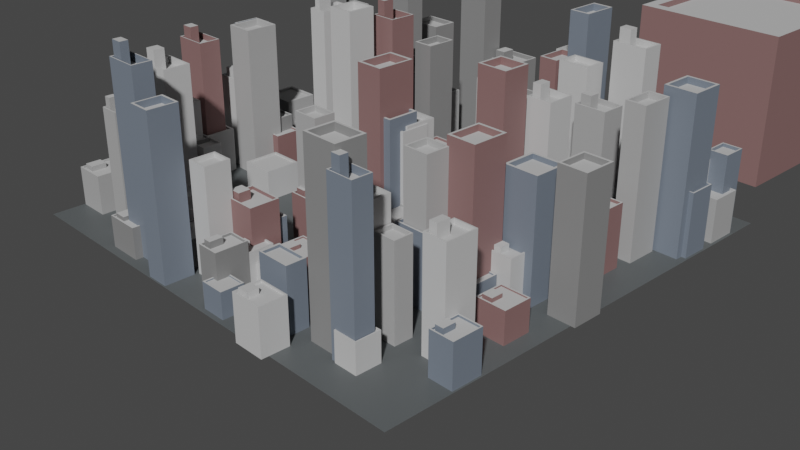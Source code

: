 # Source: generatedcity.blend  (saved by Blender 3.2.14; exported with 4.5.12 LTS)
import bpy
from mathutils import Matrix  # noqa: F401  (used for matrix-valued properties, if any)

bpy.ops.wm.read_factory_settings(use_empty=True)
scene = bpy.context.scene
scene.name = 'Scene'

# ---- collections
col_collection = bpy.data.collections.new('Collection'); scene.collection.children.link(col_collection)
col_extra = bpy.data.collections.new('extra'); scene.collection.children.link(col_extra)

# ---- materials (node trees are filled in below, after node groups)
mat_ground = bpy.data.materials.new('ground')
mat_ground.use_transparent_shadow = False
mat_buildingsmaterial = bpy.data.materials.new('buildingsmaterial')
mat_buildingsmaterial.use_transparent_shadow = False

# ---- node groups
ng_city = bpy.data.node_groups.new('City', 'GeometryNodeTree')
_s = ng_city.interface.new_socket(name='Geometry', in_out='OUTPUT', socket_type='NodeSocketGeometry')
_s = ng_city.interface.new_socket(name='Geometry', in_out='INPUT', socket_type='NodeSocketGeometry')
ng_city.is_modifier = True
# nodes of 'City' reference scene objects; filled in after objects exist

# ---- material node trees
mat_ground.use_nodes = True; mat_ground.node_tree.nodes.clear()
_N = mat_ground.node_tree.nodes; _L = mat_ground.node_tree.links
n0 = _N.new('ShaderNodeBsdfPrincipled'); n0.name = 'Principled BSDF'; n0.location = (-41, 263)
n0.distribution = 'GGX'
n0.subsurface_method = 'RANDOM_WALK_SKIN'
n0.inputs[0].default_value = (0.09912, 0.1094, 0.1127, 1.0)
n0.inputs[3].default_value = 1.45
n0.inputs[27].default_value = (0.0, 0.0, 0.0, 1.0)
n0.inputs[28].default_value = 1.0
n1 = _N.new('ShaderNodeOutputMaterial'); n1.name = 'Material Output'; n1.location = (249, 263)
_L.new(n0.outputs[0], n1.inputs[0])
n1.is_active_output = True
mat_buildingsmaterial.use_nodes = True; mat_buildingsmaterial.node_tree.nodes.clear()
_N = mat_buildingsmaterial.node_tree.nodes; _L = mat_buildingsmaterial.node_tree.links
n0 = _N.new('ShaderNodeBsdfPrincipled'); n0.name = 'Principled BSDF'; n0.location = (-17, 243)
n0.distribution = 'GGX'
n0.subsurface_method = 'RANDOM_WALK_SKIN'
n0.inputs[3].default_value = 1.45
n0.inputs[27].default_value = (0.0, 0.0, 0.0, 1.0)
n0.inputs[28].default_value = 1.0
n1 = _N.new('ShaderNodeOutputMaterial'); n1.name = 'Material Output'; n1.location = (523, 243)
n2 = _N.new('ShaderNodeBsdfDiffuse'); n2.name = 'Diffuse BSDF'; n2.location = (6, 373)
n2.inputs[0].default_value = (0.5005, 0.5005, 0.5005, 1.0)
n3 = _N.new('ShaderNodeMixShader'); n3.name = 'Mix Shader'; n3.location = (304, 263)
n4 = _N.new('ShaderNodeSeparateXYZ'); n4.name = 'Separate XYZ'; n4.location = (41, 593)
n5 = _N.new('ShaderNodeNewGeometry'); n5.name = 'Geometry'; n5.location = (-195, 442)
n6 = _N.new('ShaderNodeObjectInfo'); n6.name = 'Object Info'; n6.location = (-650, 142)
n7 = _N.new('ShaderNodeValToRGB'); n7.name = 'ColorRamp'; n7.location = (-392, 175)
n7.color_ramp.interpolation = 'CONSTANT'
while len(n7.color_ramp.elements) > 1: n7.color_ramp.elements.remove(n7.color_ramp.elements[-1])
n7.color_ramp.elements[0].position = 0.0; n7.color_ramp.elements[0].color = (0.2446, 0.2446, 0.2446, 1.0)
_e = n7.color_ramp.elements.new(0.2159); _e.color = (0.5775, 0.5775, 0.5775, 1.0)
_e = n7.color_ramp.elements.new(0.3943); _e.color = (0.4103, 0.4103, 0.4103, 1.0)
_e = n7.color_ramp.elements.new(0.5767); _e.color = (0.1777, 0.2113, 0.2606, 1.0)
_e = n7.color_ramp.elements.new(0.7787); _e.color = (0.2548, 0.1428, 0.1384, 1.0)
_L.new(n3.outputs[0], n1.inputs[0])
_L.new(n0.outputs[0], n3.inputs[1])
_L.new(n2.outputs[0], n3.inputs[2])
_L.new(n5.outputs[1], n4.inputs[0])
_L.new(n4.outputs[2], n3.inputs[0])
_L.new(n6.outputs[5], n7.inputs[0])
_L.new(n7.outputs[0], n0.inputs[0])
n1.is_active_output = True

# ---- world
world_world = bpy.data.worlds.new('World'); scene.world = world_world
world_world.use_nodes = True; world_world.node_tree.nodes.clear()
_N = world_world.node_tree.nodes; _L = world_world.node_tree.links
n0 = _N.new('ShaderNodeOutputWorld'); n0.name = 'World Output'; n0.location = (300, 300)
n1 = _N.new('ShaderNodeBackground'); n1.name = 'Background'; n1.location = (10, 300)
n1.inputs[0].default_value = (0.05088, 0.05088, 0.05088, 1.0)
_L.new(n1.outputs[0], n0.inputs[0])
n0.is_active_output = True
world_world.color = (0.05088, 0.05088, 0.05088)
world_world.use_sun_shadow = False
world_world.sun_shadow_jitter_overblur = 0.0

# ---- cameras
cam_camera = bpy.data.cameras.new('Camera')
cam_camera.clip_end = 100.0
cam_camera.ortho_scale = 7.314

# ---- meshes
me_cube_001 = bpy.data.meshes.new('Cube.001')
me_cube_001.from_pydata([(-1.0, -1.0, -1.0), (-1.0, -1.0, 1.0), (-1.0, 1.0, -1.0), (-1.0, 1.0, 1.0), (1.0, -1.0, -1.0), (1.0, -1.0, 1.0), (1.0, 1.0, -1.0), (1.0, 1.0, 1.0)], [], [(0, 1, 3, 2), (2, 3, 7, 6), (6, 7, 5, 4), (4, 5, 1, 0), (2, 6, 4, 0), (7, 3, 1, 5)])
_uv = me_cube_001.uv_layers.new(name='UVMap')
_uv.uv.foreach_set('vector', [0.375, 0.0, 0.625, 0.0, 0.625, 0.25, 0.375, 0.25, 0.375, 0.25, 0.625, 0.25, 0.625, 0.5, 0.375, 0.5, 0.375, 0.5, 0.625, 0.5, 0.625, 0.75, 0.375, 0.75, 0.375, 0.75, 0.625, 0.75, 0.625, 1.0, 0.375, 1.0, 0.125, 0.5, 0.375, 0.5, 0.375, 0.75, 0.125, 0.75, 0.625, 0.5, 0.875, 0.5, 0.875, 0.75, 0.625, 0.75])
me_cube_001.materials.append(mat_ground)
me_cube_001.update()
me_cube_002 = bpy.data.meshes.new('Cube.002')
me_cube_002.from_pydata([(-1.0, -1.0, -1.0), (-0.8534, -0.8534, 1.0), (-1.0, 1.0, -1.0), (-0.8534, 0.8534, 1.0), (1.0, -1.0, -1.0), (0.8534, -0.8534, 1.0), (1.0, 1.0, -1.0), (0.8534, 0.8534, 1.0), (-1.0, -1.0, 1.0), (-1.0, 1.0, 1.0), (1.0, 1.0, 1.0), (1.0, -1.0, 1.0), (-0.8534, -0.8534, 0.9182), (-0.8534, 0.8534, 0.9182), (0.8534, 0.8534, 0.9182), (0.8534, -0.8534, 0.9182)], [], [(0, 8, 9, 2), (2, 9, 10, 6), (6, 10, 11, 4), (4, 11, 8, 0), (2, 6, 4, 0), (5, 7, 14, 15), (1, 3, 9, 8), (3, 7, 10, 9), (7, 5, 11, 10), (5, 1, 8, 11), (14, 13, 12, 15), (3, 1, 12, 13), (1, 5, 15, 12), (7, 3, 13, 14)])
_uv = me_cube_002.uv_layers.new(name='UVMap')
_uv.uv.foreach_set('vector', [0.375, 0.0, 0.625, 0.0, 0.625, 0.25, 0.375, 0.25, 0.375, 0.25, 0.625, 0.25, 0.625, 0.5, 0.375, 0.5, 0.375, 0.5, 0.625, 0.5, 0.625, 0.75, 0.375, 0.75, 0.375, 0.75, 0.625, 0.75, 0.625, 1.0, 0.375, 1.0, 0.125, 0.5, 0.375, 0.5, 0.375, 0.75, 0.125, 0.75, 0.6433, 0.7317, 0.6433, 0.5183, 0.6433, 0.5183, 0.6433, 0.7317, 0.8567, 0.7317, 0.8567, 0.5183, 0.875, 0.5, 0.875, 0.75, 0.8567, 0.5183, 0.6433, 0.5183, 0.625, 0.5, 0.875, 0.5, 0.6433, 0.5183, 0.6433, 0.7317, 0.625, 0.75, 0.625, 0.5, 0.6433, 0.7317, 0.8567, 0.7317, 0.875, 0.75, 0.625, 0.75, 0.6433, 0.5183, 0.8567, 0.5183, 0.8567, 0.7317, 0.6433, 0.7317, 0.8567, 0.5183, 0.8567, 0.7317, 0.8567, 0.7317, 0.8567, 0.5183, 0.8567, 0.7317, 0.6433, 0.7317, 0.6433, 0.7317, 0.8567, 0.7317, 0.6433, 0.5183, 0.8567, 0.5183, 0.8567, 0.5183, 0.6433, 0.5183])
me_cube_002.materials.append(mat_buildingsmaterial)
me_cube_002.update()
me_cube_004 = bpy.data.meshes.new('Cube.004')
me_cube_004.from_pydata([(-1.0, -1.0, -1.0), (-0.9036, -0.9036, 1.0), (-1.0, 1.0, -1.0), (-0.9036, 0.9036, 1.0), (1.0, -1.0, -1.0), (0.9036, -0.9036, 1.0), (1.0, 1.0, -1.0), (0.9036, 0.9036, 1.0), (-1.0, -1.0, 1.0), (-1.0, 1.0, 1.0), (1.0, 1.0, 1.0), (1.0, -1.0, 1.0), (-0.7643, -0.7723, 0.9116), (-0.7643, 0.04603, 0.9116), (-0.09303, 0.04603, 0.9116), (-0.09303, -0.7723, 0.9116), (-0.9036, -0.9036, 0.9116), (-0.9036, 0.9036, 0.9116), (0.9036, 0.9036, 0.9116), (0.9036, -0.9036, 0.9116), (-0.7643, -0.7723, 1.167), (-0.7643, 0.04603, 1.167), (-0.09303, 0.04603, 1.167), (-0.09303, -0.7723, 1.167)], [], [(0, 8, 9, 2), (2, 9, 10, 6), (6, 10, 11, 4), (4, 11, 8, 0), (2, 6, 4, 0), (5, 7, 18, 19), (1, 3, 9, 8), (3, 7, 10, 9), (7, 5, 11, 10), (5, 1, 8, 11), (12, 15, 23, 20), (3, 1, 16, 17), (1, 5, 19, 16), (7, 3, 17, 18), (12, 13, 17, 16), (13, 14, 18, 17), (14, 15, 19, 18), (15, 12, 16, 19), (22, 21, 20, 23), (14, 13, 21, 22), (15, 14, 22, 23), (13, 12, 20, 21)])
_uv = me_cube_004.uv_layers.new(name='UVMap')
_uv.uv.foreach_set('vector', [0.375, 0.0, 0.625, 0.0, 0.625, 0.25, 0.375, 0.25, 0.375, 0.25, 0.625, 0.25, 0.625, 0.5, 0.375, 0.5, 0.375, 0.5, 0.625, 0.5, 0.625, 0.75, 0.375, 0.75, 0.375, 0.75, 0.625, 0.75, 0.625, 1.0, 0.375, 1.0, 0.125, 0.5, 0.375, 0.5, 0.375, 0.75, 0.125, 0.75, 0.637, 0.738, 0.637, 0.512, 0.637, 0.512, 0.637, 0.738, 0.863, 0.738, 0.863, 0.512, 0.875, 0.5, 0.875, 0.75, 0.863, 0.512, 0.637, 0.512, 0.625, 0.5, 0.875, 0.5, 0.637, 0.512, 0.637, 0.738, 0.625, 0.75, 0.625, 0.5, 0.637, 0.738, 0.863, 0.738, 0.875, 0.75, 0.625, 0.75, 0.792, 0.667, 0.708, 0.667, 0.708, 0.667, 0.792, 0.667, 0.863, 0.512, 0.863, 0.738, 0.863, 0.738, 0.863, 0.512, 0.863, 0.738, 0.637, 0.738, 0.637, 0.738, 0.863, 0.738, 0.637, 0.512, 0.863, 0.512, 0.863, 0.512, 0.637, 0.512, 0.792, 0.667, 0.792, 0.583, 0.863, 0.512, 0.863, 0.738, 0.792, 0.583, 0.708, 0.583, 0.637, 0.512, 0.863, 0.512, 0.708, 0.583, 0.708, 0.667, 0.637, 0.738, 0.637, 0.512, 0.708, 0.667, 0.792, 0.667, 0.863, 0.738, 0.637, 0.738, 0.708, 0.583, 0.792, 0.583, 0.792, 0.667, 0.708, 0.667, 0.708, 0.583, 0.792, 0.583, 0.792, 0.583, 0.708, 0.583, 0.708, 0.667, 0.708, 0.583, 0.708, 0.583, 0.708, 0.667, 0.792, 0.583, 0.792, 0.667, 0.792, 0.667, 0.792, 0.583])
me_cube_004.materials.append(mat_buildingsmaterial)
me_cube_004.update()

# ---- objects
ob_camera = bpy.data.objects.new('Camera', cam_camera)
ob_cube = bpy.data.objects.new('Cube', me_cube_001)
ob_extra1 = bpy.data.objects.new('extra1', me_cube_002)
ob_extra1_002 = bpy.data.objects.new('extra1.002', me_cube_004)
_N = ng_city.nodes; _L = ng_city.links
n0 = _N.new('GeometryNodeStoreNamedAttribute'); n0.name = 'Store Named Attribute'; n0.location = (-841, -583)
n0.data_type = 'FLOAT_VECTOR'
n0.domain = 'CORNER'
n0.inputs[2].default_value = 'uv_map'
n1 = _N.new('GeometryNodeDistributePointsOnFaces'); n1.name = 'Distribute Points on Faces'; n1.location = (-200, -113)
n1.use_legacy_normal = True
n1.inputs[4].default_value = 2.0
n2 = _N.new('GeometryNodeInstanceOnPoints'); n2.name = 'Instance on Points'; n2.location = (200, -108)
n2.inputs[3].default_value = True
n3 = _N.new('FunctionNodeRandomValue'); n3.name = 'Random Value'; n3.location = (13, -370)
n3.data_type = 'FLOAT_VECTOR'
n3.inputs[0].default_value = (0.1, 0.1, 0.1)
n3.inputs[1].default_value = (0.2, 0.2, 0.4)
n4 = _N.new('GeometryNodeTransform'); n4.name = 'Transform'; n4.location = (-176, -368)
n4.inputs[1].default_value = (0.0, 0.0, 1.0)
n5 = _N.new('GeometryNodeDistributePointsOnFaces'); n5.name = 'Distribute Points on Faces.001'; n5.location = (-174, -720)
n5.use_legacy_normal = True
n5.inputs[4].default_value = 3.0
n5.inputs[6].default_value = 1
n6 = _N.new('FunctionNodeRandomValue'); n6.name = 'Random Value.001'; n6.location = (39, -977)
n6.data_type = 'FLOAT_VECTOR'
n6.inputs[0].default_value = (0.1, 0.1, 0.1)
n6.inputs[1].default_value = (0.2, 0.2, 1.0)
n7 = _N.new('GeometryNodeTransform'); n7.name = 'Transform.001'; n7.location = (-150, -975)
n7.inputs[1].default_value = (0.0, 0.0, 1.0)
n8 = _N.new('GeometryNodeJoinGeometry'); n8.name = 'Join Geometry'; n8.location = (509, -212)
n9 = _N.new('NodeGroupOutput'); n9.name = 'Group Output'; n9.location = (844, -151)
n10 = _N.new('GeometryNodeInstanceOnPoints'); n10.name = 'Instance on Points.001'; n10.location = (226, -716)
n10.inputs[3].default_value = True
n11 = _N.new('GeometryNodeMeshGrid'); n11.name = 'Grid'; n11.location = (-866, -583)
n11.inputs[0].default_value = 5.0
n11.inputs[1].default_value = 5.0
n12 = _N.new('GeometryNodeCollectionInfo'); n12.name = 'Collection Info'; n12.location = (-695, -786)
n12.inputs[0].default_value = col_extra
n12.inputs[1].default_value = True
n12.inputs[2].default_value = True
n13 = _N.new('GeometryNodeSetMaterial'); n13.name = 'Set Material'; n13.location = (-481, -473)
n13.inputs[2].default_value = mat_ground
_L.new(n0.outputs[0], n1.inputs[0])
_L.new(n8.outputs[0], n9.inputs[0])
_L.new(n13.outputs[0], n8.inputs[0])
_L.new(n1.outputs[0], n2.inputs[0])
_L.new(n2.outputs[0], n8.inputs[0])
_L.new(n4.outputs[0], n2.inputs[2])
_L.new(n3.outputs[0], n2.inputs[6])
_L.new(n5.outputs[0], n10.inputs[0])
_L.new(n7.outputs[0], n10.inputs[2])
_L.new(n6.outputs[0], n10.inputs[6])
_L.new(n0.outputs[0], n5.inputs[0])
_L.new(n10.outputs[0], n8.inputs[0])
_L.new(n12.outputs[0], n4.inputs[0])
_L.new(n12.outputs[0], n7.inputs[0])
_L.new(n0.outputs[0], n13.inputs[0])
_L.new(n11.outputs[0], n0.inputs[0])
_L.new(n11.outputs[1], n0.inputs[3])
n9.is_active_output = True

# ---- transforms, parenting, visibility, modifiers, constraints
ob_camera.location = (7.359, -6.926, 4.958)
ob_camera.rotation_euler = (1.109, 0.0, 0.8149)
ob_camera.lock_rotations_4d = False
ob_camera.empty_display_type = 'ARROWS'
ob_camera.color = (0.0, 0.0, 0.0, 0.0)
ob_camera.display_type = 'WIRE'
ob_camera.lineart.crease_threshold = 0.0
ob_cube.location = (0.0, 0.0, 0.0)
_m = ob_cube.modifiers.new('GeometryNodes', 'NODES')
_m.node_group = ng_city
ob_extra1.location = (0.0, 6.38, 0.0)
ob_extra1_002.location = (0.0, 12.13, 0.0)

# ---- collection membership
col_collection.objects.link(ob_camera)
col_collection.objects.link(ob_cube)
col_extra.objects.link(ob_extra1)
col_extra.objects.link(ob_extra1_002)

# ---- scene / render settings (as saved in the file)
scene.camera = ob_camera
scene.frame_start = 1; scene.frame_end = 250; scene.frame_set(1)
scene.render.engine = 'BLENDER_EEVEE_NEXT'
scene.cycles.sampling_pattern = 'TABULATED_SOBOL'
scene.cycles.use_light_tree = False
scene.eevee.use_gtao = True
scene.eevee.gtao_distance = 8.6
scene.view_settings.view_transform = 'Filmic'
bpy.context.view_layer.update()

# ---- added for rendering (the .blend has no usable light): sun
light_auto_sun = bpy.data.lights.new('AutoSun', 'SUN')
light_auto_sun.energy = 3.0
light_auto_sun.angle = 0.0523599
ob_auto_sun = bpy.data.objects.new('AutoSun', light_auto_sun)
scene.collection.objects.link(ob_auto_sun)
ob_auto_sun.rotation_euler = (0.872665, 0.174533, 0.523599)
bpy.context.view_layer.update()
